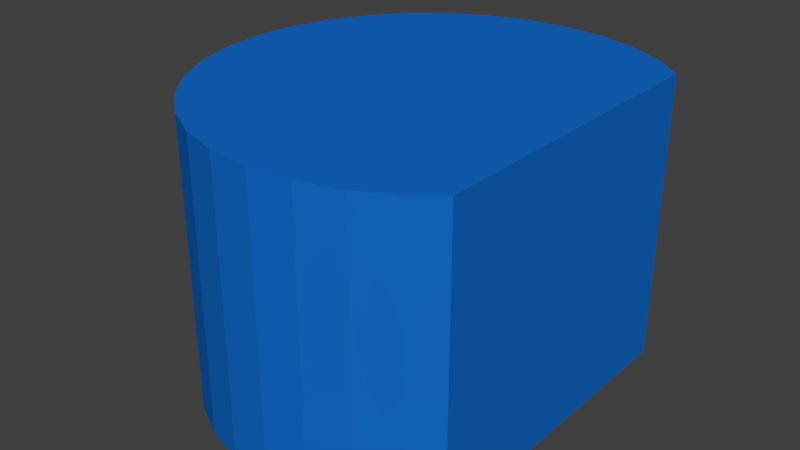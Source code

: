 # Source: robot_marker_blue.blend  (saved by Blender 2.71.0; exported with 4.5.12 LTS)
import bpy
from mathutils import Matrix  # noqa: F401  (used for matrix-valued properties, if any)

bpy.ops.wm.read_factory_settings(use_empty=True)
scene = bpy.context.scene
scene.name = 'Scene'

# ---- collections
col_collection_1 = bpy.data.collections.new('Collection 1'); scene.collection.children.link(col_collection_1)

# ---- materials (node trees are filled in below, after node groups)
mat_material = bpy.data.materials.new('Material')
mat_material.alpha_threshold = 0.0
mat_material.use_transparent_shadow = False
mat_material.diffuse_color = (0.006788, 0.1487, 0.5926, 1.0)
mat_material.roughness = 0.5
mat_material.line_color = (0.0, 0.0, 0.0, 1.0)

# ---- material node trees

# ---- world
world_world = bpy.data.worlds.new('World'); scene.world = world_world
world_world.color = (0.05088, 0.05088, 0.05088)
world_world.use_sun_shadow = False
world_world.sun_shadow_jitter_overblur = 0.0
world_world.cycles.sampling_method = 'MANUAL'
world_world.cycles.sample_map_resolution = 256

# ---- meshes
me_cylinder = bpy.data.meshes.new('Cylinder')
me_cylinder.from_pydata([(1.345e-06, 1.0, 1.0), (0.1951, 0.9808, 1.0), (0.1951, 0.9808, -1.0), (0.0, 1.0, -1.0), (0.0, 1.0, 0.2), (-1.345e-06, 1.0, 1.0), (-0.1951, 0.9808, 1.0), (-0.3827, 0.9239, 1.0), (-0.5556, 0.8315, 1.0), (-0.6667, 0.7403, 1.0), (-0.6667, -0.7403, 1.0), (-0.5556, -0.8315, 1.0), (-0.3827, -0.9239, 1.0), (-0.1951, -0.9808, 1.0), (-3.258e-07, -1.0, 1.0), (0.1951, -0.9808, 1.0), (0.3827, -0.9239, 1.0), (0.5556, -0.8315, 1.0), (0.7071, -0.7071, 1.0), (0.8315, -0.5556, 1.0), (0.9239, -0.3827, 1.0), (0.9808, -0.1951, 1.0), (1.0, 7.55e-08, 1.0), (0.9808, 0.1951, 1.0), (0.9239, 0.3827, 1.0), (0.8315, 0.5556, 1.0), (0.7071, 0.7071, 1.0), (0.5556, 0.8315, 1.0), (0.3827, 0.9239, 1.0), (0.3827, 0.9239, -1.0), (0.5556, 0.8315, -1.0), (0.7071, 0.7071, -1.0), (0.8315, 0.5556, -1.0), (0.9239, 0.3827, -1.0), (0.9808, 0.1951, -1.0), (1.0, 7.55e-08, -1.0), (0.9808, -0.1951, -1.0), (0.9239, -0.3827, -1.0), (0.8315, -0.5556, -1.0), (0.7071, -0.7071, -1.0), (0.5556, -0.8315, -1.0), (0.3827, -0.9239, -1.0), (0.1951, -0.9808, -1.0), (1.523e-06, -1.0, -1.0), (-2.175e-06, -1.0, -1.0), (-0.1951, -0.9808, -1.0), (-0.3827, -0.9239, -1.0), (-0.5556, -0.8315, -1.0), (-0.6667, -0.7403, -1.0), (-0.6667, 0.7403, -1.0), (-0.5556, 0.8315, -1.0), (-0.3827, 0.9239, -1.0), (-0.1951, 0.9808, -1.0)], [], [(0, 1, 2, 3, 4), (1, 0, 5, 6, 7, 8, 9, 10, 11, 12, 13, 14, 15, 16, 17, 18, 19, 20, 21, 22, 23, 24, 25, 26, 27, 28), (2, 1, 28, 29), (3, 2, 29, 30, 31, 32, 33, 34, 35, 36, 37, 38, 39, 40, 41, 42, 43, 44, 45, 46, 47, 48, 49, 50, 51, 52), (4, 3, 52, 6, 5), (51, 7, 6, 52), (50, 8, 7, 51), (9, 8, 50, 49), (48, 47, 11, 10), (46, 12, 11, 47), (45, 13, 12, 46), (14, 13, 45, 44), (43, 42, 15, 14), (41, 16, 15, 42), (40, 17, 16, 41), (39, 18, 17, 40), (38, 19, 18, 39), (37, 20, 19, 38), (36, 21, 20, 37), (35, 22, 21, 36), (34, 23, 22, 35), (33, 24, 23, 34), (32, 25, 24, 33), (31, 26, 25, 32), (30, 27, 26, 31), (29, 28, 27, 30), (44, 43, 14), (9, 49, 48, 10), (4, 5, 0)])
me_cylinder.materials.append(mat_material)
me_cylinder.use_remesh_preserve_volume = False
me_cylinder.use_remesh_preserve_attributes = False
me_cylinder.use_mirror_vertex_groups = False
me_cylinder.update()

# ---- objects
ob_cylinder = bpy.data.objects.new('Cylinder', me_cylinder)

# ---- transforms, parenting, visibility, modifiers, constraints
ob_cylinder.location = (0.0, 0.0, 0.1)
ob_cylinder.rotation_euler = (0.0, 3.142, 0.0)
ob_cylinder.scale = (0.15, 0.15, 0.1)
ob_cylinder.lineart.crease_threshold = 0.0

# ---- collection membership
col_collection_1.objects.link(ob_cylinder)

# ---- scene / render settings (as saved in the file)
scene.frame_start = 1; scene.frame_end = 250; scene.frame_set(1)
scene.render.engine = 'BLENDER_EEVEE_NEXT'
scene.render.resolution_percentage = 50
scene.render.dither_intensity = 0.0
scene.cycles.use_denoising = False
scene.cycles.samples = 10
scene.cycles.sampling_pattern = 'TABULATED_SOBOL'
scene.cycles.light_sampling_threshold = 0.0
scene.cycles.use_adaptive_sampling = False
scene.cycles.use_light_tree = False
scene.cycles.blur_glossy = 0.0
scene.cycles.volume_bounces = 1
scene.cycles.pixel_filter_type = 'GAUSSIAN'
scene.cycles.sample_clamp_indirect = 0.0
scene.view_settings.view_transform = 'Standard'
bpy.context.view_layer.update()

# ---- added for rendering (the .blend has no active camera and no usable light): camera, sun
cam_auto = bpy.data.cameras.new('AutoCamera')
cam_auto.lens = 50.0
cam_auto.sensor_width = 36.0
cam_auto.clip_end = 1000.0
ob_auto_camera = bpy.data.objects.new('AutoCamera', cam_auto)
scene.collection.objects.link(ob_auto_camera)
ob_auto_camera.location = (0.380941, -0.487129, 0.424753)
ob_auto_camera.rotation_euler = (1.09748, -7.21219e-08, 0.694738)
scene.camera = ob_auto_camera
light_auto_sun = bpy.data.lights.new('AutoSun', 'SUN')
light_auto_sun.energy = 3.0
light_auto_sun.angle = 0.0523599
ob_auto_sun = bpy.data.objects.new('AutoSun', light_auto_sun)
scene.collection.objects.link(ob_auto_sun)
ob_auto_sun.rotation_euler = (0.872665, 0.174533, 0.523599)
bpy.context.view_layer.update()
